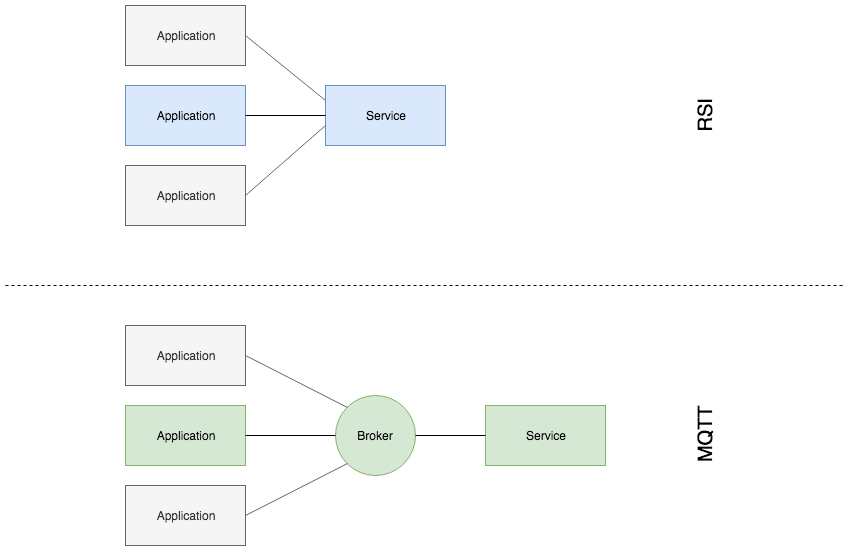

The diagram above was exported from draw.io. Its source (the exported page's mxGraphModel, read from the mxfile embedded in the PNG):
<mxGraphModel dx="1113" dy="727" grid="1" gridSize="10" guides="1" tooltips="1" connect="1" arrows="1" fold="1" page="1" pageScale="1" pageWidth="1169" pageHeight="827" math="0" shadow="0">
  <root>
    <mxCell id="0" />
    <mxCell id="1" parent="0" />
    <mxCell id="2" value="Application" style="rounded=0;whiteSpace=wrap;html=1;fillColor=#dae8fc;strokeColor=#6c8ebf;" vertex="1" parent="1">
      <mxGeometry x="200" y="120" width="120" height="60" as="geometry" />
    </mxCell>
    <mxCell id="3" value="Service" style="rounded=0;whiteSpace=wrap;html=1;fillColor=#dae8fc;strokeColor=#6c8ebf;" vertex="1" parent="1">
      <mxGeometry x="400" y="120" width="120" height="60" as="geometry" />
    </mxCell>
    <mxCell id="4" value="Application" style="rounded=0;whiteSpace=wrap;html=1;fillColor=#f5f5f5;strokeColor=#666666;fontColor=#333333;" vertex="1" parent="1">
      <mxGeometry x="200" y="40" width="120" height="60" as="geometry" />
    </mxCell>
    <mxCell id="5" value="Application" style="rounded=0;whiteSpace=wrap;html=1;fillColor=#f5f5f5;strokeColor=#666666;fontColor=#333333;" vertex="1" parent="1">
      <mxGeometry x="200" y="200" width="120" height="60" as="geometry" />
    </mxCell>
    <mxCell id="6" value="Application" style="rounded=0;whiteSpace=wrap;html=1;fillColor=#d5e8d4;strokeColor=#82b366;" vertex="1" parent="1">
      <mxGeometry x="200" y="440" width="120" height="60" as="geometry" />
    </mxCell>
    <mxCell id="7" value="Service" style="rounded=0;whiteSpace=wrap;html=1;fillColor=#d5e8d4;strokeColor=#82b366;" vertex="1" parent="1">
      <mxGeometry x="560" y="440" width="120" height="60" as="geometry" />
    </mxCell>
    <mxCell id="8" value="Application" style="rounded=0;whiteSpace=wrap;html=1;fillColor=#f5f5f5;strokeColor=#666666;fontColor=#333333;" vertex="1" parent="1">
      <mxGeometry x="200" y="360" width="120" height="60" as="geometry" />
    </mxCell>
    <mxCell id="9" value="Application" style="rounded=0;whiteSpace=wrap;html=1;fillColor=#f5f5f5;strokeColor=#666666;fontColor=#333333;" vertex="1" parent="1">
      <mxGeometry x="200" y="520" width="120" height="60" as="geometry" />
    </mxCell>
    <mxCell id="10" value="Broker" style="ellipse;whiteSpace=wrap;html=1;aspect=fixed;fillColor=#d5e8d4;strokeColor=#82b366;" vertex="1" parent="1">
      <mxGeometry x="410" y="430" width="80" height="80" as="geometry" />
    </mxCell>
    <mxCell id="11" value="" style="endArrow=none;html=1;exitX=1;exitY=0.5;exitDx=0;exitDy=0;entryX=0;entryY=0;entryDx=0;entryDy=0;fillColor=#f5f5f5;strokeColor=#666666;" edge="1" source="8" target="10" parent="1">
      <mxGeometry width="50" height="50" relative="1" as="geometry">
        <mxPoint x="200" y="650" as="sourcePoint" />
        <mxPoint x="250" y="600" as="targetPoint" />
      </mxGeometry>
    </mxCell>
    <mxCell id="12" value="" style="endArrow=none;html=1;" edge="1" source="6" target="10" parent="1">
      <mxGeometry width="50" height="50" relative="1" as="geometry">
        <mxPoint x="330" y="400" as="sourcePoint" />
        <mxPoint x="432" y="452" as="targetPoint" />
      </mxGeometry>
    </mxCell>
    <mxCell id="13" value="" style="endArrow=none;html=1;exitX=1;exitY=0.5;exitDx=0;exitDy=0;entryX=0;entryY=1;entryDx=0;entryDy=0;fillColor=#f5f5f5;strokeColor=#666666;" edge="1" source="9" target="10" parent="1">
      <mxGeometry width="50" height="50" relative="1" as="geometry">
        <mxPoint x="330" y="480" as="sourcePoint" />
        <mxPoint x="420" y="480" as="targetPoint" />
      </mxGeometry>
    </mxCell>
    <mxCell id="14" value="" style="endArrow=none;html=1;exitX=1;exitY=0.5;exitDx=0;exitDy=0;entryX=0;entryY=0.5;entryDx=0;entryDy=0;" edge="1" source="10" target="7" parent="1">
      <mxGeometry width="50" height="50" relative="1" as="geometry">
        <mxPoint x="330" y="560" as="sourcePoint" />
        <mxPoint x="432" y="508" as="targetPoint" />
      </mxGeometry>
    </mxCell>
    <mxCell id="15" value="" style="endArrow=none;html=1;exitX=1;exitY=0.5;exitDx=0;exitDy=0;entryX=0;entryY=0.25;entryDx=0;entryDy=0;fillColor=#f5f5f5;strokeColor=#666666;" edge="1" source="4" target="3" parent="1">
      <mxGeometry width="50" height="50" relative="1" as="geometry">
        <mxPoint x="330" y="400" as="sourcePoint" />
        <mxPoint x="432" y="452" as="targetPoint" />
      </mxGeometry>
    </mxCell>
    <mxCell id="16" value="" style="endArrow=none;html=1;exitX=1;exitY=0.5;exitDx=0;exitDy=0;entryX=0;entryY=0.5;entryDx=0;entryDy=0;" edge="1" source="2" target="3" parent="1">
      <mxGeometry width="50" height="50" relative="1" as="geometry">
        <mxPoint x="330" y="80" as="sourcePoint" />
        <mxPoint x="410" y="145" as="targetPoint" />
      </mxGeometry>
    </mxCell>
    <mxCell id="17" value="" style="endArrow=none;html=1;exitX=1;exitY=0.5;exitDx=0;exitDy=0;fillColor=#f5f5f5;strokeColor=#666666;" edge="1" source="5" parent="1">
      <mxGeometry width="50" height="50" relative="1" as="geometry">
        <mxPoint x="330" y="160" as="sourcePoint" />
        <mxPoint x="400" y="160" as="targetPoint" />
      </mxGeometry>
    </mxCell>
    <mxCell id="18" value="" style="endArrow=none;dashed=1;html=1;" edge="1" parent="1">
      <mxGeometry width="50" height="50" relative="1" as="geometry">
        <mxPoint x="80" y="320" as="sourcePoint" />
        <mxPoint x="920" y="320" as="targetPoint" />
      </mxGeometry>
    </mxCell>
    <mxCell id="19" value="&lt;font style=&quot;font-size: 20px&quot;&gt;RSI&lt;/font&gt;" style="text;html=1;strokeColor=none;fillColor=none;align=center;verticalAlign=middle;whiteSpace=wrap;rounded=0;rotation=-90;" vertex="1" parent="1">
      <mxGeometry x="740" y="130" width="80" height="40" as="geometry" />
    </mxCell>
    <mxCell id="20" value="&lt;font style=&quot;font-size: 20px&quot;&gt;MQTT&lt;/font&gt;" style="text;html=1;strokeColor=none;fillColor=none;align=center;verticalAlign=middle;whiteSpace=wrap;rounded=0;rotation=-90;" vertex="1" parent="1">
      <mxGeometry x="740" y="450" width="80" height="40" as="geometry" />
    </mxCell>
  </root>
</mxGraphModel>